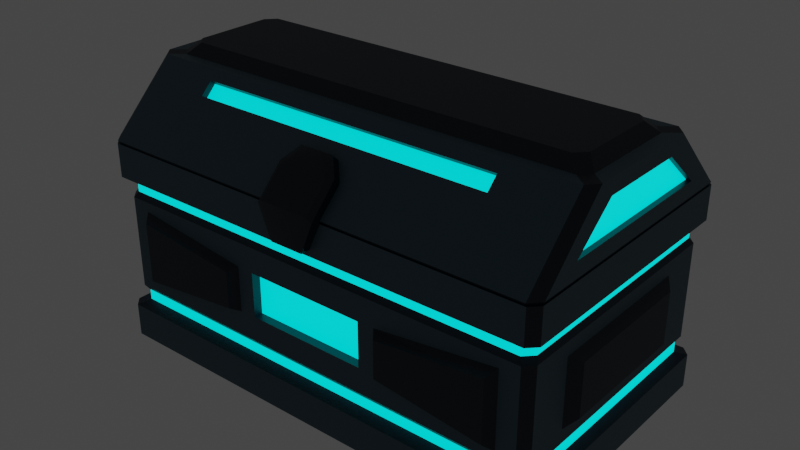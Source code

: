 # Source: chest.blend  (saved by Blender 3.6.11; exported with 4.5.12 LTS)
import bpy
from mathutils import Matrix  # noqa: F401  (used for matrix-valued properties, if any)

bpy.ops.wm.read_factory_settings(use_empty=True)
scene = bpy.context.scene
scene.name = 'Scene'

# ---- collections
col_collection = bpy.data.collections.new('Collection'); scene.collection.children.link(col_collection)

# ---- materials (node trees are filled in below, after node groups)
mat_material = bpy.data.materials.new('Material')
mat_material.alpha_threshold = 0.0
mat_material.use_transparent_shadow = False
mat_material.roughness = 0.5
mat_material.line_color = (0.0, 0.0, 0.0, 1.0)
mat_details = bpy.data.materials.new('details')
mat_details.use_transparent_shadow = False
mat_material_001 = bpy.data.materials.new('Material.001')
mat_material_001.use_transparent_shadow = False

# ---- node groups
ng_auto_smooth = bpy.data.node_groups.new('Auto Smooth', 'GeometryNodeTree')
_s = ng_auto_smooth.interface.new_socket(name='Geometry', in_out='OUTPUT', socket_type='NodeSocketGeometry')
_s = ng_auto_smooth.interface.new_socket(name='Geometry', in_out='INPUT', socket_type='NodeSocketGeometry')
_s = ng_auto_smooth.interface.new_socket(name='Angle', in_out='INPUT', socket_type='NodeSocketFloat')
_s.subtype = 'ANGLE'
_s.min_value = 0.0
_s.max_value = 3.142
ng_auto_smooth.is_modifier = True
_N = ng_auto_smooth.nodes; _L = ng_auto_smooth.links
n0 = _N.new('NodeGroupOutput'); n0.name = 'Group Output'; n0.location = (480, -100)
n1 = _N.new('NodeGroupInput'); n1.name = 'Group Input'; n1.location = (-420, -300)
n2 = _N.new('NodeGroupInput'); n2.name = 'Group Input.001'; n2.location = (-60, -100)
n3 = _N.new('GeometryNodeSetShadeSmooth'); n3.name = 'Set Shade Smooth'; n3.location = (120, -100)
n3.domain = 'EDGE'
n4 = _N.new('GeometryNodeSetShadeSmooth'); n4.name = 'Set Shade Smooth.001'; n4.location = (300, -100)
n5 = _N.new('GeometryNodeInputMeshEdgeAngle'); n5.name = 'Edge Angle'; n5.location = (-420, -220)
n6 = _N.new('GeometryNodeInputEdgeSmooth'); n6.name = 'Is Edge Smooth'; n6.location = (-60, -160)
n7 = _N.new('GeometryNodeInputShadeSmooth'); n7.name = 'Is Face Smooth'; n7.location = (-240, -340)
n8 = _N.new('FunctionNodeBooleanMath'); n8.name = 'Boolean Math'; n8.location = (-60, -220)
n9 = _N.new('FunctionNodeCompare'); n9.name = 'Compare'; n9.location = (-240, -180)
n9.operation = 'LESS_EQUAL'
_L.new(n5.outputs[0], n9.inputs[0])
_L.new(n4.outputs[0], n0.inputs[0])
_L.new(n1.outputs[1], n9.inputs[1])
_L.new(n9.outputs[0], n8.inputs[0])
_L.new(n7.outputs[0], n8.inputs[1])
_L.new(n2.outputs[0], n3.inputs[0])
_L.new(n6.outputs[0], n3.inputs[1])
_L.new(n3.outputs[0], n4.inputs[0])
_L.new(n8.outputs[0], n3.inputs[2])
n0.is_active_output = True

# ---- material node trees
mat_material.use_nodes = True; mat_material.node_tree.nodes.clear()
_N = mat_material.node_tree.nodes; _L = mat_material.node_tree.links
n0 = _N.new('ShaderNodeOutputMaterial'); n0.name = 'Material Output'; n0.location = (300, 300)
n1 = _N.new('ShaderNodeBsdfPrincipled'); n1.name = 'Principled BSDF'; n1.location = (10, 300)
n1.distribution = 'GGX'
n1.subsurface_method = 'RANDOM_WALK_SKIN'
n1.inputs[0].default_value = (0.04074, 0.09469, 0.1299, 1.0)
n1.inputs[3].default_value = 1.45
n1.inputs[27].default_value = (0.0, 0.0, 0.0, 1.0)
n1.inputs[28].default_value = 1.0
_L.new(n1.outputs[0], n0.inputs[0])
n0.is_active_output = True
mat_details.use_nodes = True; mat_details.node_tree.nodes.clear()
_N = mat_details.node_tree.nodes; _L = mat_details.node_tree.links
n0 = _N.new('ShaderNodeBsdfPrincipled'); n0.name = 'Principled BSDF'; n0.location = (10, 300)
n0.distribution = 'GGX'
n0.subsurface_method = 'RANDOM_WALK_SKIN'
n0.inputs[0].default_value = (0.0, 0.009093, 0.02342, 1.0)
n0.inputs[3].default_value = 1.45
n0.inputs[27].default_value = (0.0, 0.0, 0.0, 1.0)
n0.inputs[28].default_value = 1.0
n1 = _N.new('ShaderNodeOutputMaterial'); n1.name = 'Material Output'; n1.location = (300, 300)
_L.new(n0.outputs[0], n1.inputs[0])
n1.is_active_output = True
mat_material_001.use_nodes = True; mat_material_001.node_tree.nodes.clear()
_N = mat_material_001.node_tree.nodes; _L = mat_material_001.node_tree.links
n0 = _N.new('ShaderNodeBsdfPrincipled'); n0.name = 'Principled BSDF'; n0.location = (10, 300)
n0.distribution = 'GGX'
n0.subsurface_method = 'RANDOM_WALK_SKIN'
n0.inputs[0].default_value = (0.0, 1.0, 1.0, 1.0)
n0.inputs[3].default_value = 1.45
n0.inputs[27].default_value = (0.0, 1.0, 1.0, 1.0)
n0.inputs[28].default_value = 1.0
n1 = _N.new('ShaderNodeOutputMaterial'); n1.name = 'Material Output'; n1.location = (300, 300)
_L.new(n0.outputs[0], n1.inputs[0])
n1.is_active_output = True

# ---- world
world_world = bpy.data.worlds.new('World'); scene.world = world_world
world_world.use_nodes = True; world_world.node_tree.nodes.clear()
_N = world_world.node_tree.nodes; _L = world_world.node_tree.links
n0 = _N.new('ShaderNodeOutputWorld'); n0.name = 'World Output'; n0.location = (300, 300)
n1 = _N.new('ShaderNodeBackground'); n1.name = 'Background'; n1.location = (10, 300)
n1.inputs[0].default_value = (0.05088, 0.05088, 0.05088, 1.0)
_L.new(n1.outputs[0], n0.inputs[0])
n0.is_active_output = True
world_world.color = (0.05088, 0.05088, 0.05088)
world_world.use_sun_shadow = False
world_world.sun_shadow_jitter_overblur = 0.0

# ---- meshes
me_cube = bpy.data.meshes.new('Cube')
me_cube.from_pydata([(0.0, 1.0, 0.246), (0.0, 1.0, 0.0), (0.0, -1.0, 1.5), (0.0, -1.0, 0.0), (0.0, 1.0, 1.5), (0.0, -1.0, 1.254), (0.0, -1.0, 0.246), (0.0, 1.0, 1.254), (0.0, 0.9225, 1.215), (0.0, -0.9225, 0.2851), (0.0, -0.9225, 1.215), (0.0, 0.9225, 0.2851), (0.0, 0.9225, 1.138), (0.0, -0.9225, 0.3615), (0.0, -0.9225, 1.138), (0.0, 0.9225, 0.3615), (0.0, 0.9496, 1.098), (0.0, -0.9496, 0.4016), (0.0, -0.9496, 1.098), (0.0, 0.9496, 0.4016), (-0.4483, 0.9496, 0.9611), (0.0, 0.9496, 0.9611), (-0.4483, -0.9496, 0.5869), (0.0, -0.9496, 0.5869), (0.0, -0.9496, 0.9131), (-0.4483, -0.9496, 0.9131), (-0.4483, 0.9496, 0.5389), (0.0, 0.9496, 0.5389), (-0.4483, 0.883, 0.9611), (0.0, 0.883, 0.9611), (-0.4483, -0.883, 0.5869), (0.0, -0.883, 0.5869), (0.0, -0.883, 0.9131), (-0.4483, -0.883, 0.9131), (-0.4483, 0.883, 0.5389), (0.0, 0.883, 0.5389), (-1.658, -0.5792, 0.9961), (-1.658, 0.5792, 0.9961), (-1.658, 0.5792, 0.5039), (-1.658, -0.5792, 0.5039), (-1.719, -0.4974, 0.94), (-1.719, 0.4974, 0.94), (-1.719, 0.4974, 0.56), (-1.719, -0.4974, 0.56), (-1.459, 0.9496, 1.027), (-1.459, 0.9496, 0.4731), (-1.459, -0.9496, 0.4731), (-1.459, -0.9496, 1.027), (-0.5731, 0.9496, 0.5822), (-0.5731, -0.9496, 0.5822), (-0.5731, 0.9496, 0.9178), (-0.5731, -0.9496, 0.9178), (-1.409, 1.013, 0.9717), (-1.409, 1.013, 0.5283), (-1.409, -1.013, 0.5283), (-1.409, -1.013, 0.9717), (-0.6235, 1.013, 0.6157), (-0.6235, -1.013, 0.6157), (-0.6235, 1.013, 0.8843), (-0.6235, -1.013, 0.8843), (-1.638, -1.0, 1.254), (-1.7, -0.9367, 1.254), (-1.638, -1.0, 0.246), (-1.7, -0.9367, 0.246), (-1.7, 0.9367, 0.246), (-1.638, 1.0, 0.246), (-1.638, 1.0, 1.5), (-1.7, 0.9369, 1.5), (-1.7, 0.9369, 0.0), (-1.638, 1.0, 0.0), (-1.7, -0.9369, 1.5), (-1.638, -1.0, 1.5), (-1.638, -1.0, 0.0), (-1.7, -0.9369, 0.0), (-1.7, 0.9367, 1.254), (-1.638, 1.0, 1.254), (-1.572, 0.9225, 1.215), (-1.634, 0.8592, 1.215), (-1.634, -0.8592, 0.2851), (-1.572, -0.9225, 0.2851), (-1.634, -0.8592, 1.215), (-1.572, -0.9225, 1.215), (-1.634, 0.8592, 0.2851), (-1.572, 0.9225, 0.2851), (-1.572, 0.9225, 1.138), (-1.634, 0.8594, 1.138), (-1.572, -0.9225, 0.3615), (-1.634, -0.8594, 0.3615), (-1.634, -0.8594, 1.138), (-1.572, -0.9225, 1.138), (-1.572, 0.9225, 0.3615), (-1.634, 0.8594, 0.3615), (-1.658, 0.8865, 1.098), (-1.597, 0.9496, 1.098), (-1.597, -0.9496, 0.4016), (-1.658, -0.8865, 0.4016), (-1.597, -0.9496, 1.098), (-1.658, -0.8865, 1.098), (-1.658, 0.8865, 0.4016), (-1.597, 0.9496, 0.4016), (0.0, 0.7993, 1.5), (0.0, -0.7993, 1.5), (-1.491, 0.7489, 1.5), (-1.45, 0.7993, 1.5), (-1.45, -0.7993, 1.5), (-1.491, -0.7489, 1.5), (0.0, 0.7993, 0.4), (0.0, -0.7993, 0.4), (-1.491, 0.7489, 0.4), (-1.45, 0.7993, 0.4), (-1.45, -0.7993, 0.4), (-1.491, -0.7489, 0.4), (0.4483, 0.9496, 0.9611), (0.4483, -0.9496, 0.5869), (0.4483, -0.9496, 0.9131), (0.4483, 0.9496, 0.5389), (0.4483, 0.883, 0.9611), (0.4483, -0.883, 0.5869), (0.4483, -0.883, 0.9131), (0.4483, 0.883, 0.5389), (1.658, -0.5792, 0.9961), (1.658, 0.5792, 0.9961), (1.658, 0.5792, 0.5039), (1.658, -0.5792, 0.5039), (1.719, -0.4974, 0.94), (1.719, 0.4974, 0.94), (1.719, 0.4974, 0.56), (1.719, -0.4974, 0.56), (1.459, 0.9496, 1.027), (1.459, 0.9496, 0.4731), (1.459, -0.9496, 0.4731), (1.459, -0.9496, 1.027), (0.5731, 0.9496, 0.5822), (0.5731, -0.9496, 0.5822), (0.5731, 0.9496, 0.9178), (0.5731, -0.9496, 0.9178), (1.409, 1.013, 0.9717), (1.409, 1.013, 0.5283), (1.409, -1.013, 0.5283), (1.409, -1.013, 0.9717), (0.6235, 1.013, 0.6157), (0.6235, -1.013, 0.6157), (0.6235, 1.013, 0.8843), (0.6235, -1.013, 0.8843), (1.638, -1.0, 1.254), (1.7, -0.9367, 1.254), (1.638, -1.0, 0.246), (1.7, -0.9367, 0.246), (1.7, 0.9367, 0.246), (1.638, 1.0, 0.246), (1.638, 1.0, 1.5), (1.7, 0.9369, 1.5), (1.7, 0.9369, 0.0), (1.638, 1.0, 0.0), (1.7, -0.9369, 1.5), (1.638, -1.0, 1.5), (1.638, -1.0, 0.0), (1.7, -0.9369, 0.0), (1.7, 0.9367, 1.254), (1.638, 1.0, 1.254), (1.572, 0.9225, 1.215), (1.634, 0.8592, 1.215), (1.634, -0.8592, 0.2851), (1.572, -0.9225, 0.2851), (1.634, -0.8592, 1.215), (1.572, -0.9225, 1.215), (1.634, 0.8592, 0.2851), (1.572, 0.9225, 0.2851), (1.572, 0.9225, 1.138), (1.634, 0.8594, 1.138), (1.572, -0.9225, 0.3615), (1.634, -0.8594, 0.3615), (1.634, -0.8594, 1.138), (1.572, -0.9225, 1.138), (1.572, 0.9225, 0.3615), (1.634, 0.8594, 0.3615), (1.658, 0.8865, 1.098), (1.597, 0.9496, 1.098), (1.597, -0.9496, 0.4016), (1.658, -0.8865, 0.4016), (1.597, -0.9496, 1.098), (1.658, -0.8865, 1.098), (1.658, 0.8865, 0.4016), (1.597, 0.9496, 0.4016), (1.491, 0.7489, 1.5), (1.45, 0.7993, 1.5), (1.45, -0.7993, 1.5), (1.491, -0.7489, 1.5), (1.491, 0.7489, 0.4), (1.45, 0.7993, 0.4), (1.45, -0.7993, 0.4), (1.491, -0.7489, 0.4)], [], [(66, 4, 7, 75), (68, 73, 63, 64), (62, 6, 9, 79), (5, 60, 81, 10), (0, 65, 83, 11), (70, 67, 74, 61), (64, 63, 78, 82), (75, 7, 8, 76), (4, 66, 103, 100), (2, 71, 60, 5), (68, 69, 1, 3, 72, 73), (10, 81, 89, 14), (80, 77, 85, 88), (79, 9, 13, 86), (72, 3, 6, 62), (1, 69, 65, 0), (76, 8, 12, 84), (86, 13, 17, 94), (93, 16, 21, 20), (91, 87, 95, 98), (11, 83, 90, 15), (82, 78, 87, 91), (84, 12, 16, 93), (94, 17, 23, 22), (93, 20, 50, 44), (26, 99, 45, 48), (88, 85, 92, 97), (14, 89, 96, 18), (15, 90, 99, 19), (24, 25, 33, 32), (25, 22, 30, 33), (92, 98, 38, 37), (20, 26, 48, 50), (25, 96, 47, 51), (95, 97, 36, 39), (34, 28, 29, 35), (31, 32, 33, 30), (20, 21, 29, 28), (27, 26, 34, 35), (26, 20, 28, 34), (22, 23, 31, 30), (39, 36, 40, 43), (99, 93, 44, 45), (96, 94, 46, 47), (94, 22, 49, 46), (43, 40, 41, 42), (36, 37, 41, 40), (38, 39, 43, 42), (37, 38, 42, 41), (45, 44, 52, 53), (48, 45, 53, 56), (19, 99, 26, 27), (97, 92, 37, 36), (98, 95, 39, 38), (22, 25, 51, 49), (18, 96, 25, 24), (53, 52, 58, 56), (55, 54, 57, 59), (51, 47, 55, 59), (49, 51, 59, 57), (46, 49, 57, 54), (47, 46, 54, 55), (44, 50, 58, 52), (50, 48, 56, 58), (65, 69, 68, 64), (72, 62, 63, 73), (64, 82, 83, 65), (81, 60, 61, 80), (75, 76, 77, 74), (66, 75, 74, 67), (60, 71, 70, 61), (89, 81, 80, 88), (76, 84, 85, 77), (79, 86, 87, 78), (78, 63, 62, 79), (95, 87, 86, 94), (91, 98, 99, 90), (90, 83, 82, 91), (93, 99, 98, 92), (94, 96, 97, 95), (84, 93, 92, 85), (96, 89, 88, 97), (61, 74, 77, 80), (102, 105, 111, 108), (71, 2, 101, 104), (70, 71, 104, 105), (66, 67, 102, 103), (67, 70, 105, 102), (106, 109, 108, 111, 110, 107), (105, 104, 110, 111), (100, 103, 109, 106), (104, 101, 107, 110), (103, 102, 108, 109), (150, 159, 7, 4), (152, 148, 147, 157), (146, 163, 9, 6), (5, 10, 165, 144), (0, 11, 167, 149), (154, 145, 158, 151), (148, 166, 162, 147), (159, 160, 8, 7), (4, 100, 185, 150), (2, 5, 144, 155), (152, 157, 156, 3, 1, 153), (10, 14, 173, 165), (164, 172, 169, 161), (163, 170, 13, 9), (156, 146, 6, 3), (1, 0, 149, 153), (160, 168, 12, 8), (170, 178, 17, 13), (177, 112, 21, 16), (175, 182, 179, 171), (11, 15, 174, 167), (166, 175, 171, 162), (168, 177, 16, 12), (178, 113, 23, 17), (177, 128, 134, 112), (115, 132, 129, 183), (172, 181, 176, 169), (14, 18, 180, 173), (15, 19, 183, 174), (24, 32, 118, 114), (114, 118, 117, 113), (176, 121, 122, 182), (112, 134, 132, 115), (114, 135, 131, 180), (179, 123, 120, 181), (119, 35, 29, 116), (31, 117, 118, 32), (112, 116, 29, 21), (27, 35, 119, 115), (115, 119, 116, 112), (113, 117, 31, 23), (123, 127, 124, 120), (183, 129, 128, 177), (180, 131, 130, 178), (178, 130, 133, 113), (127, 126, 125, 124), (120, 124, 125, 121), (122, 126, 127, 123), (121, 125, 126, 122), (129, 137, 136, 128), (132, 140, 137, 129), (19, 27, 115, 183), (181, 120, 121, 176), (182, 122, 123, 179), (113, 133, 135, 114), (18, 24, 114, 180), (137, 140, 142, 136), (139, 143, 141, 138), (135, 143, 139, 131), (133, 141, 143, 135), (130, 138, 141, 133), (131, 139, 138, 130), (128, 136, 142, 134), (134, 142, 140, 132), (149, 148, 152, 153), (156, 157, 147, 146), (148, 149, 167, 166), (165, 164, 145, 144), (159, 158, 161, 160), (150, 151, 158, 159), (144, 145, 154, 155), (173, 172, 164, 165), (160, 161, 169, 168), (163, 162, 171, 170), (162, 163, 146, 147), (179, 178, 170, 171), (175, 174, 183, 182), (174, 175, 166, 167), (177, 176, 182, 183), (178, 179, 181, 180), (168, 169, 176, 177), (180, 181, 172, 173), (145, 164, 161, 158), (184, 188, 191, 187), (155, 186, 101, 2), (154, 187, 186, 155), (150, 185, 184, 151), (151, 184, 187, 154), (106, 107, 190, 191, 188, 189), (187, 191, 190, 186), (100, 106, 189, 185), (186, 190, 107, 101), (185, 189, 188, 184)])
me_cube.polygons.foreach_set('material_index', [0, 0, 1, 1, 1, 0, 1, 1, 1, 0, 1, 2, 2, 2, 0, 0, 2, 1, 0, 1, 2, 2, 1, 0, 0, 0, 1, 1, 1, 1, 1, 0, 0, 0, 0, 2, 2, 1, 1, 1, 1, 1, 0, 0, 0, 1, 1, 1, 1, 1, 1, 0, 0, 0, 0, 0, 1, 1, 1, 1, 1, 1, 1, 1, 1, 1, 1, 1, 1, 1, 1, 2, 2, 2, 1, 1, 1, 2, 1, 1, 1, 1, 1, 0, 1, 1, 1, 1, 1, 1, 0, 0, 1, 0, 0, 1, 1, 1, 0, 1, 1, 1, 0, 1, 2, 2, 2, 0, 0, 2, 1, 0, 1, 2, 2, 1, 0, 0, 0, 1, 1, 1, 1, 1, 0, 0, 0, 0, 2, 2, 1, 1, 1, 1, 1, 0, 0, 0, 1, 1, 1, 1, 1, 1, 0, 0, 0, 0, 0, 1, 1, 1, 1, 1, 1, 1, 1, 1, 1, 1, 1, 1, 1, 1, 2, 2, 2, 1, 1, 1, 2, 1, 1, 1, 1, 1, 0, 1, 1, 1, 1, 1, 1, 0, 0, 1])
_uv = me_cube.uv_layers.new(name='UVMap')
_uv.uv.foreach_set('vector', [0.8705, 0.5, 0.75, 0.5, 0.75, 0.5, 0.8704, 0.5, 0.125, 0.5079, 0.125, 0.7421, 0.125, 0.7421, 0.125, 0.5079, 0.1296, 0.75, 0.25, 0.75, 0.25, 0.75, 0.1297, 0.75, 0.75, 0.75, 0.8704, 0.75, 0.8703, 0.75, 0.75, 0.75, 0.25, 0.5, 0.1296, 0.5, 0.1297, 0.5, 0.25, 0.5, 0.875, 0.7421, 0.875, 0.5079, 0.875, 0.5079, 0.875, 0.7421, 0.125, 0.5079, 0.125, 0.7421, 0.125, 0.7414, 0.125, 0.5086, 0.8704, 0.5, 0.75, 0.5, 0.75, 0.5, 0.8703, 0.5, 0.75, 0.5, 0.8705, 0.5, 0.8705, 0.5, 0.75, 0.5, 0.75, 0.75, 0.8705, 0.75, 0.8704, 0.75, 0.75, 0.75, 0.125, 0.5079, 0.1295, 0.5, 0.25, 0.5, 0.25, 0.75, 0.1295, 0.75, 0.125, 0.7421, 0.75, 0.75, 0.8703, 0.75, 0.8703, 0.75, 0.75, 0.75, 0.875, 0.7414, 0.875, 0.5086, 0.875, 0.5086, 0.875, 0.7414, 0.1297, 0.75, 0.25, 0.75, 0.25, 0.75, 0.1297, 0.75, 0.1295, 0.75, 0.25, 0.75, 0.25, 0.75, 0.1296, 0.75, 0.25, 0.5, 0.1295, 0.5, 0.1296, 0.5, 0.25, 0.5, 0.8703, 0.5, 0.75, 0.5, 0.75, 0.5, 0.8703, 0.5, 0.1297, 0.75, 0.25, 0.75, 0.25, 0.75, 0.1297, 0.75, 0.8703, 0.5, 0.75, 0.5, 0.75, 0.5, 0.875, 0.5, 0.125, 0.5086, 0.125, 0.7414, 0.125, 0.7417, 0.125, 0.5083, 0.25, 0.5, 0.1297, 0.5, 0.1297, 0.5, 0.25, 0.5, 0.125, 0.5086, 0.125, 0.7414, 0.125, 0.7414, 0.125, 0.5086, 0.8703, 0.5, 0.75, 0.5, 0.75, 0.5, 0.8703, 0.5, 0.1297, 0.75, 0.25, 0.75, 0.25, 0.75, 0.125, 0.75, 0.875, 0.5, 0.875, 0.5, 0.875, 0.5, 0.875, 0.5, 0.125, 0.5, 0.125, 0.5, 0.125, 0.5, 0.125, 0.5, 0.875, 0.7414, 0.875, 0.5086, 0.875, 0.5083, 0.875, 0.7417, 0.75, 0.75, 0.8703, 0.75, 0.8703, 0.75, 0.75, 0.75, 0.25, 0.5, 0.1297, 0.5, 0.1297, 0.5, 0.25, 0.5, 0.75, 0.75, 0.875, 0.75, 0.875, 0.75, 0.75, 0.75, 0.625, 0.0, 0.375, 0.0, 0.375, 0.0, 0.625, 0.0, 0.632, 0.25, 0.368, 0.25, 0.375, 0.25, 0.625, 0.25, 0.625, 0.25, 0.375, 0.25, 0.375, 0.25, 0.625, 0.25, 0.875, 0.75, 0.875, 0.75, 0.875, 0.75, 0.875, 0.75, 0.368, 0.0, 0.632, 0.0, 0.625, 0.0, 0.375, 0.0, 0.375, 0.25, 0.625, 0.25, 0.625, 0.375, 0.375, 0.375, 0.375, 0.875, 0.625, 0.875, 0.625, 1.0, 0.375, 1.0, 0.875, 0.5, 0.75, 0.5, 0.75, 0.5, 0.875, 0.5, 0.25, 0.5, 0.125, 0.5, 0.125, 0.5, 0.25, 0.5, 0.375, 0.25, 0.625, 0.25, 0.625, 0.25, 0.375, 0.25, 0.125, 0.75, 0.25, 0.75, 0.25, 0.75, 0.125, 0.75, 0.375, 0.0, 0.625, 0.0, 0.625, 0.0, 0.375, 0.0, 0.3613, 0.25, 0.6387, 0.25, 0.625, 0.25, 0.375, 0.25, 0.6387, 0.0, 0.3613, 0.0, 0.375, 0.0, 0.625, 0.0, 0.125, 0.75, 0.125, 0.75, 0.125, 0.75, 0.125, 0.75, 0.375, 0.0, 0.625, 0.0, 0.625, 0.25, 0.375, 0.25, 0.875, 0.75, 0.875, 0.5, 0.875, 0.5, 0.875, 0.75, 0.125, 0.5, 0.125, 0.75, 0.125, 0.75, 0.125, 0.5, 0.625, 0.25, 0.375, 0.25, 0.375, 0.25, 0.625, 0.25, 0.375, 0.25, 0.625, 0.25, 0.625, 0.25, 0.375, 0.25, 0.125, 0.5, 0.125, 0.5, 0.125, 0.5, 0.125, 0.5, 0.25, 0.5, 0.1297, 0.5, 0.125, 0.5, 0.25, 0.5, 0.875, 0.7417, 0.875, 0.5083, 0.875, 0.5, 0.875, 0.75, 0.125, 0.5083, 0.125, 0.7417, 0.125, 0.75, 0.125, 0.5, 0.375, 0.0, 0.625, 0.0, 0.625, 0.0, 0.375, 0.0, 0.75, 0.75, 0.8703, 0.75, 0.875, 0.75, 0.75, 0.75, 0.375, 0.25, 0.625, 0.25, 0.625, 0.25, 0.375, 0.25, 0.625, 0.0, 0.375, 0.0, 0.375, 0.0, 0.625, 0.0, 0.875, 0.75, 0.875, 0.75, 0.875, 0.75, 0.875, 0.75, 0.375, 0.0, 0.625, 0.0, 0.625, 0.0, 0.375, 0.0, 0.125, 0.75, 0.125, 0.75, 0.125, 0.75, 0.125, 0.75, 0.625, 0.0, 0.375, 0.0, 0.375, 0.0, 0.625, 0.0, 0.875, 0.5, 0.875, 0.5, 0.875, 0.5, 0.875, 0.5, 0.625, 0.25, 0.375, 0.25, 0.375, 0.25, 0.625, 0.25, 0.1296, 0.5, 0.1295, 0.5, 0.125, 0.5079, 0.125, 0.5079, 0.1295, 0.75, 0.1296, 0.75, 0.125, 0.7421, 0.125, 0.7421, 0.125, 0.5079, 0.125, 0.5086, 0.1297, 0.5, 0.1296, 0.5, 0.8703, 0.75, 0.8704, 0.75, 0.875, 0.7421, 0.875, 0.7414, 0.8704, 0.5, 0.8703, 0.5, 0.875, 0.5086, 0.875, 0.5079, 0.8705, 0.5, 0.8704, 0.5, 0.875, 0.5079, 0.875, 0.5079, 0.8704, 0.75, 0.8705, 0.75, 0.875, 0.7421, 0.875, 0.7421, 0.8703, 0.75, 0.8703, 0.75, 0.875, 0.7414, 0.875, 0.7414, 0.8703, 0.5, 0.8703, 0.5, 0.875, 0.5086, 0.875, 0.5086, 0.1297, 0.75, 0.1297, 0.75, 0.125, 0.7414, 0.125, 0.7414, 0.125, 0.7414, 0.125, 0.7421, 0.1296, 0.75, 0.1297, 0.75, 0.125, 0.7417, 0.125, 0.7414, 0.1297, 0.75, 0.1297, 0.75, 0.125, 0.5086, 0.125, 0.5083, 0.1297, 0.5, 0.1297, 0.5, 0.1297, 0.5, 0.1297, 0.5, 0.125, 0.5086, 0.125, 0.5086, 0.6387, 0.25, 0.3613, 0.25, 0.368, 0.25, 0.632, 0.25, 0.3613, 0.0, 0.6387, 0.0, 0.632, 0.0, 0.368, 0.0, 0.8703, 0.5, 0.8703, 0.5, 0.875, 0.5083, 0.875, 0.5086, 0.8703, 0.75, 0.8703, 0.75, 0.875, 0.7414, 0.875, 0.7417, 0.875, 0.7421, 0.875, 0.5079, 0.875, 0.5086, 0.875, 0.7414, 0.875, 0.5079, 0.875, 0.7421, 0.875, 0.7421, 0.875, 0.5079, 0.8705, 0.75, 0.75, 0.75, 0.75, 0.75, 0.8705, 0.75, 0.875, 0.7421, 0.8705, 0.75, 0.8705, 0.75, 0.875, 0.7421, 0.8705, 0.5, 0.875, 0.5079, 0.875, 0.5079, 0.8705, 0.5, 0.875, 0.5079, 0.875, 0.7421, 0.875, 0.7421, 0.875, 0.5079, 0.75, 0.5, 0.8705, 0.5, 0.875, 0.5079, 0.875, 0.7421, 0.8705, 0.75, 0.75, 0.75, 0.875, 0.7421, 0.8705, 0.75, 0.8705, 0.75, 0.875, 0.7421, 0.75, 0.5, 0.8705, 0.5, 0.8705, 0.5, 0.75, 0.5, 0.8705, 0.75, 0.75, 0.75, 0.75, 0.75, 0.8705, 0.75, 0.8705, 0.5, 0.875, 0.5079, 0.875, 0.5079, 0.8705, 0.5, 0.8705, 0.5, 0.8704, 0.5, 0.75, 0.5, 0.75, 0.5, 0.125, 0.5079, 0.125, 0.5079, 0.125, 0.7421, 0.125, 0.7421, 0.1296, 0.75, 0.1297, 0.75, 0.25, 0.75, 0.25, 0.75, 0.75, 0.75, 0.75, 0.75, 0.8703, 0.75, 0.8704, 0.75, 0.25, 0.5, 0.25, 0.5, 0.1297, 0.5, 0.1296, 0.5, 0.875, 0.7421, 0.875, 0.7421, 0.875, 0.5079, 0.875, 0.5079, 0.125, 0.5079, 0.125, 0.5086, 0.125, 0.7414, 0.125, 0.7421, 0.8704, 0.5, 0.8703, 0.5, 0.75, 0.5, 0.75, 0.5, 0.75, 0.5, 0.75, 0.5, 0.8705, 0.5, 0.8705, 0.5, 0.75, 0.75, 0.75, 0.75, 0.8704, 0.75, 0.8705, 0.75, 0.125, 0.5079, 0.125, 0.7421, 0.1295, 0.75, 0.25, 0.75, 0.25, 0.5, 0.1295, 0.5, 0.75, 0.75, 0.75, 0.75, 0.8703, 0.75, 0.8703, 0.75, 0.875, 0.7414, 0.875, 0.7414, 0.875, 0.5086, 0.875, 0.5086, 0.1297, 0.75, 0.1297, 0.75, 0.25, 0.75, 0.25, 0.75, 0.1295, 0.75, 0.1296, 0.75, 0.25, 0.75, 0.25, 0.75, 0.25, 0.5, 0.25, 0.5, 0.1296, 0.5, 0.1295, 0.5, 0.8703, 0.5, 0.8703, 0.5, 0.75, 0.5, 0.75, 0.5, 0.1297, 0.75, 0.1297, 0.75, 0.25, 0.75, 0.25, 0.75, 0.8703, 0.5, 0.875, 0.5, 0.75, 0.5, 0.75, 0.5, 0.125, 0.5086, 0.125, 0.5083, 0.125, 0.7417, 0.125, 0.7414, 0.25, 0.5, 0.25, 0.5, 0.1297, 0.5, 0.1297, 0.5, 0.125, 0.5086, 0.125, 0.5086, 0.125, 0.7414, 0.125, 0.7414, 0.8703, 0.5, 0.8703, 0.5, 0.75, 0.5, 0.75, 0.5, 0.1297, 0.75, 0.125, 0.75, 0.25, 0.75, 0.25, 0.75, 0.875, 0.5, 0.875, 0.5, 0.875, 0.5, 0.875, 0.5, 0.125, 0.5, 0.125, 0.5, 0.125, 0.5, 0.125, 0.5, 0.875, 0.7414, 0.875, 0.7417, 0.875, 0.5083, 0.875, 0.5086, 0.75, 0.75, 0.75, 0.75, 0.8703, 0.75, 0.8703, 0.75, 0.25, 0.5, 0.25, 0.5, 0.1297, 0.5, 0.1297, 0.5, 0.75, 0.75, 0.75, 0.75, 0.875, 0.75, 0.875, 0.75, 0.625, 0.0, 0.625, 0.0, 0.375, 0.0, 0.375, 0.0, 0.632, 0.25, 0.625, 0.25, 0.375, 0.25, 0.368, 0.25, 0.625, 0.25, 0.625, 0.25, 0.375, 0.25, 0.375, 0.25, 0.875, 0.75, 0.875, 0.75, 0.875, 0.75, 0.875, 0.75, 0.368, 0.0, 0.375, 0.0, 0.625, 0.0, 0.632, 0.0, 0.375, 0.25, 0.375, 0.375, 0.625, 0.375, 0.625, 0.25, 0.375, 0.875, 0.375, 1.0, 0.625, 1.0, 0.625, 0.875, 0.875, 0.5, 0.875, 0.5, 0.75, 0.5, 0.75, 0.5, 0.25, 0.5, 0.25, 0.5, 0.125, 0.5, 0.125, 0.5, 0.375, 0.25, 0.375, 0.25, 0.625, 0.25, 0.625, 0.25, 0.125, 0.75, 0.125, 0.75, 0.25, 0.75, 0.25, 0.75, 0.375, 0.0, 0.375, 0.0, 0.625, 0.0, 0.625, 0.0, 0.3613, 0.25, 0.375, 0.25, 0.625, 0.25, 0.6387, 0.25, 0.6387, 0.0, 0.625, 0.0, 0.375, 0.0, 0.3613, 0.0, 0.125, 0.75, 0.125, 0.75, 0.125, 0.75, 0.125, 0.75, 0.375, 0.0, 0.375, 0.25, 0.625, 0.25, 0.625, 0.0, 0.875, 0.75, 0.875, 0.75, 0.875, 0.5, 0.875, 0.5, 0.125, 0.5, 0.125, 0.5, 0.125, 0.75, 0.125, 0.75, 0.625, 0.25, 0.625, 0.25, 0.375, 0.25, 0.375, 0.25, 0.375, 0.25, 0.375, 0.25, 0.625, 0.25, 0.625, 0.25, 0.125, 0.5, 0.125, 0.5, 0.125, 0.5, 0.125, 0.5, 0.25, 0.5, 0.25, 0.5, 0.125, 0.5, 0.1297, 0.5, 0.875, 0.7417, 0.875, 0.75, 0.875, 0.5, 0.875, 0.5083, 0.125, 0.5083, 0.125, 0.5, 0.125, 0.75, 0.125, 0.7417, 0.375, 0.0, 0.375, 0.0, 0.625, 0.0, 0.625, 0.0, 0.75, 0.75, 0.75, 0.75, 0.875, 0.75, 0.8703, 0.75, 0.375, 0.25, 0.375, 0.25, 0.625, 0.25, 0.625, 0.25, 0.625, 0.0, 0.625, 0.0, 0.375, 0.0, 0.375, 0.0, 0.875, 0.75, 0.875, 0.75, 0.875, 0.75, 0.875, 0.75, 0.375, 0.0, 0.375, 0.0, 0.625, 0.0, 0.625, 0.0, 0.125, 0.75, 0.125, 0.75, 0.125, 0.75, 0.125, 0.75, 0.625, 0.0, 0.625, 0.0, 0.375, 0.0, 0.375, 0.0, 0.875, 0.5, 0.875, 0.5, 0.875, 0.5, 0.875, 0.5, 0.625, 0.25, 0.625, 0.25, 0.375, 0.25, 0.375, 0.25, 0.1296, 0.5, 0.125, 0.5079, 0.125, 0.5079, 0.1295, 0.5, 0.1295, 0.75, 0.125, 0.7421, 0.125, 0.7421, 0.1296, 0.75, 0.125, 0.5079, 0.1296, 0.5, 0.1297, 0.5, 0.125, 0.5086, 0.8703, 0.75, 0.875, 0.7414, 0.875, 0.7421, 0.8704, 0.75, 0.8704, 0.5, 0.875, 0.5079, 0.875, 0.5086, 0.8703, 0.5, 0.8705, 0.5, 0.875, 0.5079, 0.875, 0.5079, 0.8704, 0.5, 0.8704, 0.75, 0.875, 0.7421, 0.875, 0.7421, 0.8705, 0.75, 0.8703, 0.75, 0.875, 0.7414, 0.875, 0.7414, 0.8703, 0.75, 0.8703, 0.5, 0.875, 0.5086, 0.875, 0.5086, 0.8703, 0.5, 0.1297, 0.75, 0.125, 0.7414, 0.125, 0.7414, 0.1297, 0.75, 0.125, 0.7414, 0.1297, 0.75, 0.1296, 0.75, 0.125, 0.7421, 0.125, 0.7417, 0.1297, 0.75, 0.1297, 0.75, 0.125, 0.7414, 0.125, 0.5086, 0.1297, 0.5, 0.1297, 0.5, 0.125, 0.5083, 0.1297, 0.5, 0.125, 0.5086, 0.125, 0.5086, 0.1297, 0.5, 0.6387, 0.25, 0.632, 0.25, 0.368, 0.25, 0.3613, 0.25, 0.3613, 0.0, 0.368, 0.0, 0.632, 0.0, 0.6387, 0.0, 0.8703, 0.5, 0.875, 0.5086, 0.875, 0.5083, 0.8703, 0.5, 0.8703, 0.75, 0.875, 0.7417, 0.875, 0.7414, 0.8703, 0.75, 0.875, 0.7421, 0.875, 0.7414, 0.875, 0.5086, 0.875, 0.5079, 0.875, 0.5079, 0.875, 0.5079, 0.875, 0.7421, 0.875, 0.7421, 0.8705, 0.75, 0.8705, 0.75, 0.75, 0.75, 0.75, 0.75, 0.875, 0.7421, 0.875, 0.7421, 0.8705, 0.75, 0.8705, 0.75, 0.8705, 0.5, 0.8705, 0.5, 0.875, 0.5079, 0.875, 0.5079, 0.875, 0.5079, 0.875, 0.5079, 0.875, 0.7421, 0.875, 0.7421, 0.75, 0.5, 0.75, 0.75, 0.8705, 0.75, 0.875, 0.7421, 0.875, 0.5079, 0.8705, 0.5, 0.875, 0.7421, 0.875, 0.7421, 0.8705, 0.75, 0.8705, 0.75, 0.75, 0.5, 0.75, 0.5, 0.8705, 0.5, 0.8705, 0.5, 0.8705, 0.75, 0.8705, 0.75, 0.75, 0.75, 0.75, 0.75, 0.8705, 0.5, 0.8705, 0.5, 0.875, 0.5079, 0.875, 0.5079])
me_cube.materials.append(mat_material)
me_cube.materials.append(mat_details)
me_cube.materials.append(mat_material_001)
me_cube.use_mirror_vertex_groups = False
me_cube.update()
me_cube_001 = bpy.data.meshes.new('Cube.001')
me_cube_001.from_pydata([(-0.2187, -1.998, 0.0007451), (-0.1238, -1.998, -0.2), (-0.2187, -2.067, 0.03), (-0.1238, -2.067, -0.2), (0.0, 0.0, 0.02), (0.0, -0.4844, 0.5), (0.0, -2.0, 0.02), (0.0, -1.516, 0.5), (-0.1275, -1.725, 0.2781), (-0.1273, -1.777, 0.33), (-0.2187, -1.869, 0.2345), (-0.2189, -1.817, 0.1856), (0.0, -1.435, 0.5), (0.0, -0.5647, 0.5), (0.0, -1.36, 0.5777), (0.0, -0.6404, 0.5777), (0.0, -0.01176, 0.02), (0.0, -1.988, 0.02), (0.0, -0.01176, 0.0), (0.0, -1.988, 0.0), (-1.7, -0.3634, 0.1307), (-1.7, -1.637, 0.1307), (-1.7, -1.328, 0.3893), (-1.7, -0.6717, 0.3893), (-1.662, -0.3634, 0.1307), (-1.662, -1.637, 0.1307), (-1.662, -1.328, 0.3893), (-1.662, -0.6717, 0.3893), (-1.7, -1.927, 0.02), (-1.633, -2.0, 0.02), (-1.633, -1.516, 0.5), (-1.7, -1.443, 0.5), (-1.633, 0.0, 0.02), (-1.7, -0.0726, 0.02), (-1.7, -0.5574, 0.5), (-1.633, -0.4844, 0.5), (-1.536, -1.435, 0.5), (-1.604, -1.362, 0.5), (-1.604, -0.6376, 0.5), (-1.536, -0.5647, 0.5), (-1.526, -1.287, 0.5777), (-1.458, -1.36, 0.5777), (-1.458, -0.6404, 0.5777), (-1.526, -0.7133, 0.5777), (-1.624, -0.01176, 0.02), (-1.69, -0.08272, 0.02), (-1.69, -1.917, 0.02), (-1.624, -1.988, 0.02), (-1.69, -0.08223, 0.0), (-1.624, -0.01176, 0.0), (-1.624, -1.988, 0.0), (-1.69, -1.918, 0.0), (-0.1036, -2.076, -0.1348), (-0.183, -2.076, 0.05771), (-0.1065, -1.833, 0.3087), (-0.183, -1.911, 0.2289), (0.0, -1.998, 0.0007451), (0.0, -1.998, -0.2), (0.0, -2.067, -0.2), (0.0, -1.725, 0.2781), (0.0, -1.777, 0.33), (0.0, -1.817, 0.1856), (0.0, -2.076, -0.1348), (0.0, -2.076, 0.05771), (0.0, -1.833, 0.3087), (0.0, -1.911, 0.2289), (0.0, -1.576, 0.4404), (0.0, -1.66, 0.3574), (-1.138, -1.66, 0.3574), (-1.138, -1.576, 0.4404), (0.0, -1.543, 0.4068), (0.0, -1.626, 0.3238), (-1.138, -1.626, 0.3238), (-1.138, -1.543, 0.4068), (0.2187, -1.998, 0.0007451), (0.1238, -1.998, -0.2), (0.2187, -2.067, 0.03), (0.1238, -2.067, -0.2), (0.1275, -1.725, 0.2781), (0.1273, -1.777, 0.33), (0.2187, -1.869, 0.2345), (0.2189, -1.817, 0.1856), (1.7, -0.3634, 0.1307), (1.7, -1.637, 0.1307), (1.7, -1.328, 0.3893), (1.7, -0.6717, 0.3893), (1.662, -0.3634, 0.1307), (1.662, -1.637, 0.1307), (1.662, -1.328, 0.3893), (1.662, -0.6717, 0.3893), (1.7, -1.927, 0.02), (1.633, -2.0, 0.02), (1.633, -1.516, 0.5), (1.7, -1.443, 0.5), (1.633, 0.0, 0.02), (1.7, -0.0726, 0.02), (1.7, -0.5574, 0.5), (1.633, -0.4844, 0.5), (1.536, -1.435, 0.5), (1.604, -1.362, 0.5), (1.604, -0.6376, 0.5), (1.536, -0.5647, 0.5), (1.526, -1.287, 0.5777), (1.458, -1.36, 0.5777), (1.458, -0.6404, 0.5777), (1.526, -0.7133, 0.5777), (1.624, -0.01176, 0.02), (1.69, -0.08272, 0.02), (1.69, -1.917, 0.02), (1.624, -1.988, 0.02), (1.69, -0.08223, 0.0), (1.624, -0.01176, 0.0), (1.624, -1.988, 0.0), (1.69, -1.918, 0.0), (0.1036, -2.076, -0.1348), (0.183, -2.076, 0.05771), (0.1065, -1.833, 0.3087), (0.183, -1.911, 0.2289), (1.138, -1.66, 0.3574), (1.138, -1.576, 0.4404), (1.138, -1.626, 0.3238), (1.138, -1.543, 0.4068), (1.576, 0.03621, 6.342e-07), (-1.576, 0.03621, 6.342e-07), (1.576, 0.03345, 0.01386), (-1.576, 0.03345, 0.01386), (1.576, 0.0256, 0.0256), (-1.576, 0.0256, 0.0256), (1.576, 0.01386, 0.03345), (-1.576, 0.01386, 0.03345), (1.576, 1.074e-06, 0.03621), (-1.576, 1.074e-06, 0.03621), (1.576, -0.01385, 0.03345), (-1.576, -0.01385, 0.03345), (1.576, -0.0256, 0.0256), (-1.576, -0.0256, 0.0256), (1.576, -0.03345, 0.01386), (-1.576, -0.03345, 0.01386), (1.576, -0.0362, 6.342e-07), (-1.576, -0.0362, 6.342e-07), (1.576, -0.03345, -0.01385), (-1.576, -0.03345, -0.01385), (1.576, -0.0256, -0.0256), (-1.576, -0.0256, -0.0256), (1.576, -0.01385, -0.03345), (-1.576, -0.01385, -0.03345), (1.576, 1.074e-06, -0.0362), (-1.576, 1.074e-06, -0.0362), (1.576, 0.01386, -0.03345), (-1.576, 0.01386, -0.03345), (1.576, 0.0256, -0.0256), (-1.576, 0.0256, -0.0256), (1.576, 0.03345, -0.01385), (-1.576, 0.03345, -0.01385)], [], [(5, 35, 39, 13), (6, 29, 47, 17), (32, 35, 5, 4), (34, 33, 20, 23), (3, 2, 0, 1), (32, 4, 16, 44), (59, 8, 9, 60), (11, 10, 9, 8), (61, 11, 8, 59), (56, 0, 11, 61), (0, 2, 10, 11), (15, 42, 43, 40, 41, 14), (38, 37, 40, 43), (34, 31, 37, 38), (46, 45, 48, 51), (36, 12, 14, 41), (13, 39, 42, 15), (44, 16, 18, 49), (28, 31, 22, 21), (31, 34, 23, 22), (17, 47, 50, 19), (48, 49, 18, 19, 50, 51), (23, 20, 24, 27), (7, 30, 69, 66), (30, 7, 12, 36), (28, 33, 45, 46), (25, 26, 27, 24), (21, 22, 26, 25), (22, 23, 27, 26), (20, 21, 25, 24), (29, 30, 31, 28), (35, 32, 33, 34), (30, 36, 37, 31), (39, 35, 34, 38), (38, 43, 42, 39), (36, 41, 40, 37), (45, 33, 32, 44), (47, 29, 28, 46), (44, 49, 48, 45), (50, 47, 46, 51), (33, 28, 21, 20), (62, 63, 53, 52), (2, 3, 52, 53), (9, 10, 55, 54), (10, 2, 53, 55), (60, 9, 54, 64), (3, 58, 62, 52), (53, 63, 65, 55), (55, 65, 64, 54), (1, 0, 56, 57), (1, 57, 58, 3), (66, 69, 73, 70), (30, 29, 68, 69), (29, 6, 67, 68), (71, 70, 73, 72), (69, 68, 72, 73), (68, 67, 71, 72), (5, 13, 101, 97), (6, 17, 109, 91), (94, 4, 5, 97), (96, 85, 82, 95), (77, 75, 74, 76), (94, 106, 16, 4), (59, 60, 79, 78), (81, 78, 79, 80), (61, 59, 78, 81), (56, 61, 81, 74), (74, 81, 80, 76), (15, 14, 103, 102, 105, 104), (100, 105, 102, 99), (96, 100, 99, 93), (108, 113, 110, 107), (98, 103, 14, 12), (13, 15, 104, 101), (106, 111, 18, 16), (90, 83, 84, 93), (93, 84, 85, 96), (17, 19, 112, 109), (110, 113, 112, 19, 18, 111), (85, 89, 86, 82), (7, 66, 119, 92), (92, 98, 12, 7), (90, 108, 107, 95), (87, 86, 89, 88), (83, 87, 88, 84), (84, 88, 89, 85), (82, 86, 87, 83), (91, 90, 93, 92), (97, 96, 95, 94), (92, 93, 99, 98), (101, 100, 96, 97), (100, 101, 104, 105), (98, 99, 102, 103), (107, 106, 94, 95), (109, 108, 90, 91), (106, 107, 110, 111), (112, 113, 108, 109), (95, 82, 83, 90), (62, 114, 115, 63), (76, 115, 114, 77), (79, 116, 117, 80), (80, 117, 115, 76), (60, 64, 116, 79), (77, 114, 62, 58), (115, 117, 65, 63), (117, 116, 64, 65), (75, 57, 56, 74), (75, 77, 58, 57), (66, 70, 121, 119), (92, 119, 118, 91), (91, 118, 67, 6), (71, 120, 121, 70), (119, 121, 120, 118), (118, 120, 71, 67), (122, 123, 125, 124), (124, 125, 127, 126), (126, 127, 129, 128), (128, 129, 131, 130), (130, 131, 133, 132), (132, 133, 135, 134), (134, 135, 137, 136), (136, 137, 139, 138), (138, 139, 141, 140), (140, 141, 143, 142), (142, 143, 145, 144), (144, 145, 147, 146), (146, 147, 149, 148), (148, 149, 151, 150), (125, 123, 153, 151, 149, 147, 145, 143, 141, 139, 137, 135, 133, 131, 129, 127), (150, 151, 153, 152), (152, 153, 123, 122), (122, 124, 126, 128, 130, 132, 134, 136, 138, 140, 142, 144, 146, 148, 150, 152)])
me_cube_001.polygons.foreach_set('use_smooth', [True] * 132)
me_cube_001.polygons.foreach_set('material_index', [0, 1, 0, 0, 1, 1, 1, 1, 0, 0, 1, 1, 1, 0, 1, 1, 1, 1, 0, 0, 1, 1, 1, 0, 0, 1, 2, 1, 1, 1, 1, 1, 1, 1, 1, 1, 1, 1, 1, 1, 0, 1, 1, 1, 1, 1, 1, 1, 1, 0, 1, 1, 0, 0, 2, 1, 1, 0, 1, 0, 0, 1, 1, 1, 1, 0, 0, 1, 1, 1, 0, 1, 1, 1, 1, 0, 0, 1, 1, 1, 0, 0, 1, 2, 1, 1, 1, 1, 1, 1, 1, 1, 1, 1, 1, 1, 1, 0, 1, 1, 1, 1, 1, 1, 1, 1, 0, 1, 1, 0, 0, 2, 1, 1, 1, 1, 1, 1, 1, 1, 1, 1, 1, 1, 1, 1, 1, 1, 1, 1, 1, 1])
_uv = me_cube_001.uv_layers.new(name='UVMap')
_uv.uv.foreach_set('vector', [0.625, 0.375, 0.625, 0.255, 0.625, 0.2553, 0.625, 0.375, 0.375, 0.875, 0.375, 0.9951, 0.375, 0.9951, 0.375, 0.875, 0.375, 0.2549, 0.625, 0.255, 0.625, 0.375, 0.375, 0.375, 0.6456, 0.25, 0.3576, 0.25, 0.375, 0.25, 0.625, 0.25, 0.125, 0.5, 0.375, 0.5, 0.375, 0.75, 0.125, 0.75, 0.375, 0.2549, 0.375, 0.375, 0.375, 0.375, 0.375, 0.2549, 0.7498, 0.5, 0.875, 0.5, 0.875, 0.75, 0.75, 0.75, 0.375, 0.75, 0.375, 0.5, 0.375, 0.5, 0.375, 0.75, 0.625, 0.8751, 0.625, 0.75, 0.625, 0.75, 0.625, 0.8751, 0.625, 0.875, 0.625, 0.75, 0.625, 0.75, 0.625, 0.8751, 0.375, 0.75, 0.375, 0.5, 0.375, 0.5, 0.375, 0.75, 0.75, 0.5, 0.8694, 0.5, 0.875, 0.5253, 0.875, 0.7247, 0.8694, 0.75, 0.75, 0.75, 0.625, 0.2291, 0.625, 0.02094, 0.625, 0.02532, 0.625, 0.2247, 0.625, 0.2323, 0.625, 0.0177, 0.625, 0.02094, 0.625, 0.2291, 0.375, 0.008975, 0.375, 0.241, 0.375, 0.2411, 0.375, 0.008913, 0.625, 0.9947, 0.625, 0.875, 0.625, 0.875, 0.625, 0.9944, 0.625, 0.375, 0.625, 0.2553, 0.625, 0.2556, 0.625, 0.375, 0.375, 0.2549, 0.375, 0.375, 0.375, 0.375, 0.375, 0.2549, 0.3576, 1.0, 0.6456, 1.0, 0.625, 1.0, 0.375, 1.0, 0.625, 0.0177, 0.625, 0.2323, 0.625, 0.25, 0.625, 0.0, 0.375, 0.875, 0.375, 0.9951, 0.375, 0.9951, 0.375, 0.875, 0.125, 0.5089, 0.1299, 0.5, 0.25, 0.5, 0.25, 0.75, 0.1299, 0.75, 0.125, 0.7411, 0.625, 0.25, 0.375, 0.25, 0.375, 0.25, 0.625, 0.25, 0.625, 0.875, 0.625, 0.995, 0.625, 0.995, 0.625, 0.875, 0.625, 0.995, 0.625, 0.875, 0.625, 0.875, 0.625, 0.9947, 0.375, 0.009075, 0.375, 0.2409, 0.375, 0.241, 0.375, 0.008975, 0.375, 0.0, 0.625, 0.0, 0.625, 0.25, 0.375, 0.25, 0.375, 1.0, 0.625, 1.0, 0.625, 1.0, 0.375, 1.0, 0.625, 0.0, 0.625, 0.25, 0.625, 0.25, 0.625, 0.0, 0.375, 0.25, 0.375, 0.0, 0.375, 0.0, 0.375, 0.25, 0.375, 0.9951, 0.625, 0.995, 0.6456, 1.0, 0.3576, 1.0, 0.625, 0.255, 0.375, 0.2549, 0.3576, 0.25, 0.6456, 0.25, 0.625, 0.995, 0.625, 0.9947, 0.625, 1.0, 0.625, 1.0, 0.625, 0.2553, 0.625, 0.255, 0.625, 0.2323, 0.625, 0.2291, 0.625, 0.2291, 0.625, 0.2247, 0.625, 0.2556, 0.625, 0.2553, 0.625, 0.9947, 0.625, 0.9944, 0.625, 1.0, 0.625, 1.0, 0.375, 0.241, 0.375, 0.2409, 0.375, 0.2549, 0.375, 0.2549, 0.375, 0.9951, 0.375, 0.9951, 0.375, 1.0, 0.375, 1.0, 0.375, 0.2549, 0.375, 0.2549, 0.375, 0.2411, 0.375, 0.241, 0.375, 0.9951, 0.375, 0.9951, 0.375, 1.0, 0.375, 1.0, 0.375, 0.2409, 0.375, 0.009075, 0.375, 0.0, 0.375, 0.25, 0.375, 0.375, 0.625, 0.375, 0.625, 0.5, 0.375, 0.5, 0.375, 0.5, 0.125, 0.5, 0.125, 0.5, 0.375, 0.5, 0.375, 0.5, 0.375, 0.5, 0.375, 0.5, 0.375, 0.5, 0.375, 0.5, 0.375, 0.5, 0.375, 0.5, 0.375, 0.5, 0.75, 0.75, 0.875, 0.75, 0.875, 0.75, 0.75, 0.75, 0.375, 0.25, 0.5, 0.25, 0.5, 0.25, 0.375, 0.25, 0.625, 0.5, 0.625, 0.375, 0.625, 0.375, 0.625, 0.5, 0.625, 0.5, 0.625, 0.375, 0.625, 0.375, 0.625, 0.5, 0.375, 0.75, 0.625, 0.75, 0.625, 0.875, 0.375, 0.875, 0.375, 0.0, 0.5, 0.0, 0.5, 0.25, 0.375, 0.25, 0.625, 0.875, 0.625, 0.995, 0.625, 0.995, 0.625, 0.875, 0.625, 0.995, 0.375, 0.9951, 0.375, 0.9951, 0.625, 0.995, 0.375, 0.9951, 0.375, 0.875, 0.375, 0.875, 0.375, 0.9951, 0.375, 0.875, 0.625, 0.875, 0.625, 0.995, 0.375, 0.9951, 0.625, 0.995, 0.375, 0.9951, 0.375, 0.9951, 0.625, 0.995, 0.375, 0.9951, 0.375, 0.875, 0.375, 0.875, 0.375, 0.9951, 0.625, 0.375, 0.625, 0.375, 0.625, 0.2553, 0.625, 0.255, 0.375, 0.875, 0.375, 0.875, 0.375, 0.9951, 0.375, 0.9951, 0.375, 0.2549, 0.375, 0.375, 0.625, 0.375, 0.625, 0.255, 0.6456, 0.25, 0.625, 0.25, 0.375, 0.25, 0.3576, 0.25, 0.125, 0.5, 0.125, 0.75, 0.375, 0.75, 0.375, 0.5, 0.375, 0.2549, 0.375, 0.2549, 0.375, 0.375, 0.375, 0.375, 0.7498, 0.5, 0.75, 0.75, 0.875, 0.75, 0.875, 0.5, 0.375, 0.75, 0.375, 0.75, 0.375, 0.5, 0.375, 0.5, 0.625, 0.8751, 0.625, 0.8751, 0.625, 0.75, 0.625, 0.75, 0.625, 0.875, 0.625, 0.8751, 0.625, 0.75, 0.625, 0.75, 0.375, 0.75, 0.375, 0.75, 0.375, 0.5, 0.375, 0.5, 0.75, 0.5, 0.75, 0.75, 0.8694, 0.75, 0.875, 0.7247, 0.875, 0.5253, 0.8694, 0.5, 0.625, 0.2291, 0.625, 0.2247, 0.625, 0.02532, 0.625, 0.02094, 0.625, 0.2323, 0.625, 0.2291, 0.625, 0.02094, 0.625, 0.0177, 0.375, 0.008975, 0.375, 0.008913, 0.375, 0.2411, 0.375, 0.241, 0.625, 0.9947, 0.625, 0.9944, 0.625, 0.875, 0.625, 0.875, 0.625, 0.375, 0.625, 0.375, 0.625, 0.2556, 0.625, 0.2553, 0.375, 0.2549, 0.375, 0.2549, 0.375, 0.375, 0.375, 0.375, 0.3576, 1.0, 0.375, 1.0, 0.625, 1.0, 0.6456, 1.0, 0.625, 0.0177, 0.625, 0.0, 0.625, 0.25, 0.625, 0.2323, 0.375, 0.875, 0.375, 0.875, 0.375, 0.9951, 0.375, 0.9951, 0.125, 0.5089, 0.125, 0.7411, 0.1299, 0.75, 0.25, 0.75, 0.25, 0.5, 0.1299, 0.5, 0.625, 0.25, 0.625, 0.25, 0.375, 0.25, 0.375, 0.25, 0.625, 0.875, 0.625, 0.875, 0.625, 0.995, 0.625, 0.995, 0.625, 0.995, 0.625, 0.9947, 0.625, 0.875, 0.625, 0.875, 0.375, 0.009075, 0.375, 0.008975, 0.375, 0.241, 0.375, 0.2409, 0.375, 0.0, 0.375, 0.25, 0.625, 0.25, 0.625, 0.0, 0.375, 1.0, 0.375, 1.0, 0.625, 1.0, 0.625, 1.0, 0.625, 0.0, 0.625, 0.0, 0.625, 0.25, 0.625, 0.25, 0.375, 0.25, 0.375, 0.25, 0.375, 0.0, 0.375, 0.0, 0.375, 0.9951, 0.3576, 1.0, 0.6456, 1.0, 0.625, 0.995, 0.625, 0.255, 0.6456, 0.25, 0.3576, 0.25, 0.375, 0.2549, 0.625, 0.995, 0.625, 1.0, 0.625, 1.0, 0.625, 0.9947, 0.625, 0.2553, 0.625, 0.2291, 0.625, 0.2323, 0.625, 0.255, 0.625, 0.2291, 0.625, 0.2553, 0.625, 0.2556, 0.625, 0.2247, 0.625, 0.9947, 0.625, 1.0, 0.625, 1.0, 0.625, 0.9944, 0.375, 0.241, 0.375, 0.2549, 0.375, 0.2549, 0.375, 0.2409, 0.375, 0.9951, 0.375, 1.0, 0.375, 1.0, 0.375, 0.9951, 0.375, 0.2549, 0.375, 0.241, 0.375, 0.2411, 0.375, 0.2549, 0.375, 0.9951, 0.375, 1.0, 0.375, 1.0, 0.375, 0.9951, 0.375, 0.2409, 0.375, 0.25, 0.375, 0.0, 0.375, 0.009075, 0.375, 0.375, 0.375, 0.5, 0.625, 0.5, 0.625, 0.375, 0.375, 0.5, 0.375, 0.5, 0.125, 0.5, 0.125, 0.5, 0.375, 0.5, 0.375, 0.5, 0.375, 0.5, 0.375, 0.5, 0.375, 0.5, 0.375, 0.5, 0.375, 0.5, 0.375, 0.5, 0.75, 0.75, 0.75, 0.75, 0.875, 0.75, 0.875, 0.75, 0.375, 0.25, 0.375, 0.25, 0.5, 0.25, 0.5, 0.25, 0.625, 0.5, 0.625, 0.5, 0.625, 0.375, 0.625, 0.375, 0.625, 0.5, 0.625, 0.5, 0.625, 0.375, 0.625, 0.375, 0.375, 0.75, 0.375, 0.875, 0.625, 0.875, 0.625, 0.75, 0.375, 0.0, 0.375, 0.25, 0.5, 0.25, 0.5, 0.0, 0.625, 0.875, 0.625, 0.875, 0.625, 0.995, 0.625, 0.995, 0.625, 0.995, 0.625, 0.995, 0.375, 0.9951, 0.375, 0.9951, 0.375, 0.9951, 0.375, 0.9951, 0.375, 0.875, 0.375, 0.875, 0.375, 0.875, 0.375, 0.9951, 0.625, 0.995, 0.625, 0.875, 0.625, 0.995, 0.625, 0.995, 0.375, 0.9951, 0.375, 0.9951, 0.375, 0.9951, 0.375, 0.9951, 0.375, 0.875, 0.375, 0.875, 1.0, 0.5, 1.0, 1.0, 0.9375, 1.0, 0.9375, 0.5, 0.9375, 0.5, 0.9375, 1.0, 0.875, 1.0, 0.875, 0.5, 0.875, 0.5, 0.875, 1.0, 0.8125, 1.0, 0.8125, 0.5, 0.8125, 0.5, 0.8125, 1.0, 0.75, 1.0, 0.75, 0.5, 0.75, 0.5, 0.75, 1.0, 0.6875, 1.0, 0.6875, 0.5, 0.6875, 0.5, 0.6875, 1.0, 0.625, 1.0, 0.625, 0.5, 0.625, 0.5, 0.625, 1.0, 0.5625, 1.0, 0.5625, 0.5, 0.5625, 0.5, 0.5625, 1.0, 0.5, 1.0, 0.5, 0.5, 0.5, 0.5, 0.5, 1.0, 0.4375, 1.0, 0.4375, 0.5, 0.4375, 0.5, 0.4375, 1.0, 0.375, 1.0, 0.375, 0.5, 0.375, 0.5, 0.375, 1.0, 0.3125, 1.0, 0.3125, 0.5, 0.3125, 0.5, 0.3125, 1.0, 0.25, 1.0, 0.25, 0.5, 0.25, 0.5, 0.25, 1.0, 0.1875, 1.0, 0.1875, 0.5, 0.1875, 0.5, 0.1875, 1.0, 0.125, 1.0, 0.125, 0.5, 0.3418, 0.4717, 0.25, 0.49, 0.1582, 0.4717, 0.08029, 0.4197, 0.02827, 0.3418, 0.01, 0.25, 0.02827, 0.1582, 0.08029, 0.08029, 0.1582, 0.02827, 0.25, 0.01, 0.3418, 0.02827, 0.4197, 0.08029, 0.4717, 0.1582, 0.49, 0.25, 0.4717, 0.3418, 0.4197, 0.4197, 0.125, 0.5, 0.125, 1.0, 0.0625, 1.0, 0.0625, 0.5, 0.0625, 0.5, 0.0625, 1.0, 0.0, 1.0, 0.0, 0.5, 0.75, 0.49, 0.8418, 0.4717, 0.9197, 0.4197, 0.9717, 0.3418, 0.99, 0.25, 0.9717, 0.1582, 0.9197, 0.08029, 0.8418, 0.02827, 0.75, 0.01, 0.6582, 0.02827, 0.5803, 0.08029, 0.5283, 0.1582, 0.51, 0.25, 0.5283, 0.3418, 0.5803, 0.4197, 0.6582, 0.4717])
me_cube_001.materials.append(mat_material)
me_cube_001.materials.append(mat_details)
me_cube_001.materials.append(mat_material_001)
me_cube_001.update()

# ---- objects
ob_chest = bpy.data.objects.new('chest', me_cube)
ob_lid = bpy.data.objects.new('Lid', me_cube_001)

# ---- transforms, parenting, visibility, modifiers, constraints
ob_chest.location = (0.0, 0.0, 0.0)
ob_chest.lock_rotations_4d = False
ob_chest.empty_display_type = 'ARROWS'
ob_chest.lineart.crease_threshold = 0.0
ob_lid.location = (0.0, 1.0, 1.5)
_m = ob_lid.modifiers.new('Auto Smooth', 'NODES')
_m.node_group = ng_auto_smooth
_gi = [s.identifier for s in ng_auto_smooth.interface.items_tree if s.item_type == 'SOCKET' and s.in_out == 'INPUT']
_m[_gi[1]] = 0.4363  # Angle

# ---- collection membership
col_collection.objects.link(ob_chest)
col_collection.objects.link(ob_lid)

# ---- scene / render settings (as saved in the file)
scene.frame_start = 1; scene.frame_end = 250; scene.frame_set(1)
scene.render.engine = 'BLENDER_EEVEE_NEXT'
scene.cycles.sampling_pattern = 'TABULATED_SOBOL'
scene.view_settings.view_transform = 'Filmic'
bpy.context.view_layer.update()

# ---- added for rendering (the .blend has no active camera): camera
cam_auto = bpy.data.cameras.new('AutoCamera')
cam_auto.lens = 50.0
cam_auto.sensor_width = 36.0
cam_auto.clip_end = 1000.0
ob_auto_camera = bpy.data.objects.new('AutoCamera', cam_auto)
scene.collection.objects.link(ob_auto_camera)
ob_auto_camera.location = (4.19854, -5.05817, 4.39767)
ob_auto_camera.rotation_euler = (1.09748, -7.21219e-08, 0.694738)
scene.camera = ob_auto_camera
bpy.context.view_layer.update()
